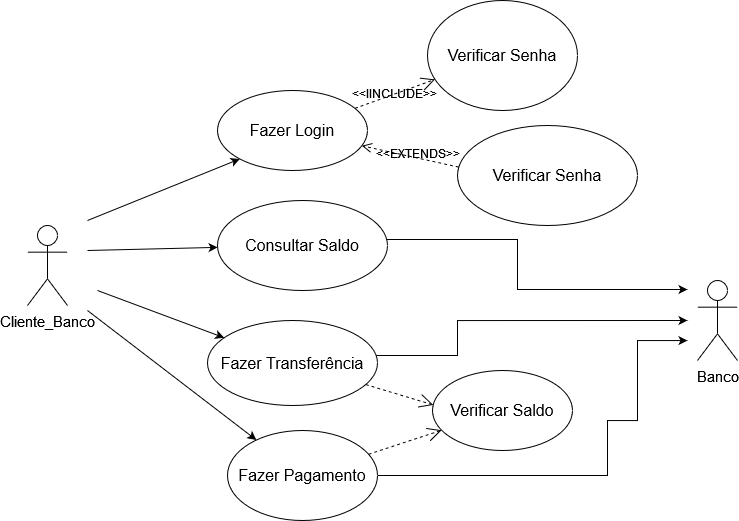

The diagram above was exported from draw.io. Its source (the exported page's mxGraphModel, read from the mxfile embedded in the PNG):
<mxGraphModel dx="1862" dy="487" grid="1" gridSize="10" guides="1" tooltips="1" connect="1" arrows="1" fold="1" page="1" pageScale="1" pageWidth="827" pageHeight="1169" background="none" math="0" shadow="0">
  <root>
    <mxCell id="0" />
    <mxCell id="1" parent="0" />
    <mxCell id="gwAXiGA-iD0cnba2EUYh-1" value="&lt;font style=&quot;font-size: 15px;&quot;&gt;Cliente_Banco&lt;/font&gt;" style="shape=umlActor;verticalLabelPosition=bottom;verticalAlign=top;html=1;outlineConnect=0;labelBackgroundColor=none;" parent="1" vertex="1">
      <mxGeometry x="-720" y="545" width="40" height="80" as="geometry" />
    </mxCell>
    <mxCell id="gwAXiGA-iD0cnba2EUYh-5" value="Fazer Login" style="ellipse;whiteSpace=wrap;html=1;fontSize=16;labelBackgroundColor=none;" parent="1" vertex="1">
      <mxGeometry x="-530" y="410" width="150" height="80" as="geometry" />
    </mxCell>
    <mxCell id="78ci0GNRB74biGfcylwD-1" value="" style="endArrow=classic;html=1;rounded=0;entryX=0;entryY=1;entryDx=0;entryDy=0;labelBackgroundColor=none;fontColor=default;" edge="1" parent="1" target="gwAXiGA-iD0cnba2EUYh-5">
      <mxGeometry width="50" height="50" relative="1" as="geometry">
        <mxPoint x="-660" y="540" as="sourcePoint" />
        <mxPoint x="-390" y="590" as="targetPoint" />
        <Array as="points" />
      </mxGeometry>
    </mxCell>
    <mxCell id="78ci0GNRB74biGfcylwD-23" style="edgeStyle=orthogonalEdgeStyle;rounded=0;orthogonalLoop=1;jettySize=auto;html=1;labelBackgroundColor=none;fontColor=default;" edge="1" parent="1">
      <mxGeometry relative="1" as="geometry">
        <mxPoint x="-60" y="609" as="targetPoint" />
        <mxPoint x="-460" y="559.0000000000001" as="sourcePoint" />
        <Array as="points">
          <mxPoint x="-230" y="559" />
          <mxPoint x="-230" y="609" />
        </Array>
      </mxGeometry>
    </mxCell>
    <mxCell id="78ci0GNRB74biGfcylwD-4" value="&lt;div&gt;Consultar Saldo&lt;/div&gt;" style="ellipse;whiteSpace=wrap;html=1;fontSize=16;labelBackgroundColor=none;" vertex="1" parent="1">
      <mxGeometry x="-530" y="520" width="170" height="90" as="geometry" />
    </mxCell>
    <mxCell id="78ci0GNRB74biGfcylwD-5" value="" style="endArrow=classic;html=1;rounded=0;labelBackgroundColor=none;fontColor=default;" edge="1" parent="1" target="78ci0GNRB74biGfcylwD-4">
      <mxGeometry width="50" height="50" relative="1" as="geometry">
        <mxPoint x="-660" y="570" as="sourcePoint" />
        <mxPoint x="-544" y="485" as="targetPoint" />
        <Array as="points" />
      </mxGeometry>
    </mxCell>
    <mxCell id="78ci0GNRB74biGfcylwD-33" style="edgeStyle=orthogonalEdgeStyle;rounded=0;orthogonalLoop=1;jettySize=auto;html=1;labelBackgroundColor=none;fontColor=default;" edge="1" parent="1" source="78ci0GNRB74biGfcylwD-8">
      <mxGeometry relative="1" as="geometry">
        <mxPoint x="-60" y="640" as="targetPoint" />
        <Array as="points">
          <mxPoint x="-290" y="675" />
          <mxPoint x="-290" y="640" />
        </Array>
      </mxGeometry>
    </mxCell>
    <mxCell id="78ci0GNRB74biGfcylwD-8" value="Fazer Transferência" style="ellipse;whiteSpace=wrap;html=1;fontSize=16;labelBackgroundColor=none;" vertex="1" parent="1">
      <mxGeometry x="-540" y="640" width="170" height="85" as="geometry" />
    </mxCell>
    <mxCell id="78ci0GNRB74biGfcylwD-50" style="edgeStyle=orthogonalEdgeStyle;rounded=0;orthogonalLoop=1;jettySize=auto;html=1;labelBackgroundColor=none;fontColor=default;" edge="1" parent="1" source="78ci0GNRB74biGfcylwD-9">
      <mxGeometry relative="1" as="geometry">
        <mxPoint x="-60" y="660" as="targetPoint" />
        <Array as="points">
          <mxPoint x="-140" y="795" />
          <mxPoint x="-140" y="740" />
          <mxPoint x="-110" y="740" />
          <mxPoint x="-110" y="660" />
          <mxPoint x="-60" y="660" />
        </Array>
      </mxGeometry>
    </mxCell>
    <mxCell id="78ci0GNRB74biGfcylwD-9" value="Fazer Pagamento" style="ellipse;whiteSpace=wrap;html=1;fontSize=16;labelBackgroundColor=none;" vertex="1" parent="1">
      <mxGeometry x="-520" y="750" width="150" height="90" as="geometry" />
    </mxCell>
    <mxCell id="78ci0GNRB74biGfcylwD-10" value="" style="endArrow=classic;html=1;rounded=0;labelBackgroundColor=none;fontColor=default;" edge="1" parent="1" target="78ci0GNRB74biGfcylwD-8">
      <mxGeometry width="50" height="50" relative="1" as="geometry">
        <mxPoint x="-650" y="610" as="sourcePoint" />
        <mxPoint x="-600" y="680" as="targetPoint" />
      </mxGeometry>
    </mxCell>
    <mxCell id="78ci0GNRB74biGfcylwD-11" value="" style="endArrow=classic;html=1;rounded=0;labelBackgroundColor=none;fontColor=default;" edge="1" parent="1" target="78ci0GNRB74biGfcylwD-9">
      <mxGeometry width="50" height="50" relative="1" as="geometry">
        <mxPoint x="-660" y="630" as="sourcePoint" />
        <mxPoint x="-610" y="750" as="targetPoint" />
      </mxGeometry>
    </mxCell>
    <mxCell id="78ci0GNRB74biGfcylwD-12" value="&lt;div&gt;Verificar Senha&lt;/div&gt;" style="ellipse;whiteSpace=wrap;html=1;fontSize=16;labelBackgroundColor=none;" vertex="1" parent="1">
      <mxGeometry x="-320" y="320" width="150" height="110" as="geometry" />
    </mxCell>
    <mxCell id="78ci0GNRB74biGfcylwD-15" value="&lt;div&gt;Verificar Senha&lt;/div&gt;" style="ellipse;whiteSpace=wrap;html=1;fontSize=16;labelBackgroundColor=none;" vertex="1" parent="1">
      <mxGeometry x="-290" y="445" width="180" height="100" as="geometry" />
    </mxCell>
    <mxCell id="78ci0GNRB74biGfcylwD-22" value="&lt;font style=&quot;font-size: 15px;&quot;&gt;Banco&lt;/font&gt;" style="shape=umlActor;verticalLabelPosition=bottom;verticalAlign=top;html=1;outlineConnect=0;labelBackgroundColor=none;" vertex="1" parent="1">
      <mxGeometry x="-50" y="600" width="40" height="80" as="geometry" />
    </mxCell>
    <mxCell id="78ci0GNRB74biGfcylwD-26" value="" style="html=1;verticalAlign=bottom;endArrow=open;dashed=1;endSize=8;curved=0;rounded=0;exitX=0.007;exitY=0.416;exitDx=0;exitDy=0;exitPerimeter=0;labelBackgroundColor=none;fontColor=default;" edge="1" parent="1" source="78ci0GNRB74biGfcylwD-15" target="gwAXiGA-iD0cnba2EUYh-5">
      <mxGeometry x="0.109" y="-8" relative="1" as="geometry">
        <mxPoint x="-280" y="430" as="sourcePoint" />
        <mxPoint x="-360" y="430" as="targetPoint" />
        <Array as="points" />
        <mxPoint as="offset" />
      </mxGeometry>
    </mxCell>
    <mxCell id="78ci0GNRB74biGfcylwD-28" value="&lt;font style=&quot;font-size: 12px;&quot;&gt;&amp;lt;&amp;lt;EXTENDS&amp;gt;&amp;gt;&lt;/font&gt;" style="edgeLabel;html=1;align=center;verticalAlign=middle;resizable=0;points=[];labelBackgroundColor=none;" vertex="1" connectable="0" parent="78ci0GNRB74biGfcylwD-26">
      <mxGeometry x="0.1038" y="-2" relative="1" as="geometry">
        <mxPoint x="12" as="offset" />
      </mxGeometry>
    </mxCell>
    <mxCell id="78ci0GNRB74biGfcylwD-27" value="&lt;font style=&quot;font-size: 12px;&quot;&gt;&amp;lt;&amp;lt;IINCLUDE&amp;gt;&amp;gt;&lt;/font&gt;" style="endArrow=open;endSize=12;dashed=1;html=1;rounded=0;labelBackgroundColor=none;fontColor=default;" edge="1" parent="1" source="gwAXiGA-iD0cnba2EUYh-5" target="78ci0GNRB74biGfcylwD-12">
      <mxGeometry width="160" relative="1" as="geometry">
        <mxPoint x="-390" y="370" as="sourcePoint" />
        <mxPoint x="-230" y="370" as="targetPoint" />
      </mxGeometry>
    </mxCell>
    <mxCell id="78ci0GNRB74biGfcylwD-38" value="" style="endArrow=open;endSize=12;dashed=1;html=1;rounded=0;entryX=0.006;entryY=0.43;entryDx=0;entryDy=0;entryPerimeter=0;labelBackgroundColor=none;fontColor=default;" edge="1" parent="1" source="78ci0GNRB74biGfcylwD-8" target="78ci0GNRB74biGfcylwD-40">
      <mxGeometry width="160" relative="1" as="geometry">
        <mxPoint x="-470" y="740" as="sourcePoint" />
        <mxPoint x="-280" y="720" as="targetPoint" />
        <Array as="points" />
      </mxGeometry>
    </mxCell>
    <mxCell id="78ci0GNRB74biGfcylwD-39" value="" style="endArrow=open;endSize=12;dashed=1;html=1;rounded=0;labelBackgroundColor=none;fontColor=default;" edge="1" parent="1" source="78ci0GNRB74biGfcylwD-9" target="78ci0GNRB74biGfcylwD-40">
      <mxGeometry width="160" relative="1" as="geometry">
        <mxPoint x="-376" y="713" as="sourcePoint" />
        <mxPoint x="-280" y="750" as="targetPoint" />
        <Array as="points" />
      </mxGeometry>
    </mxCell>
    <mxCell id="78ci0GNRB74biGfcylwD-40" value="Verificar Saldo" style="ellipse;whiteSpace=wrap;html=1;fontSize=16;labelBackgroundColor=none;" vertex="1" parent="1">
      <mxGeometry x="-315" y="690" width="140" height="80" as="geometry" />
    </mxCell>
  </root>
</mxGraphModel>